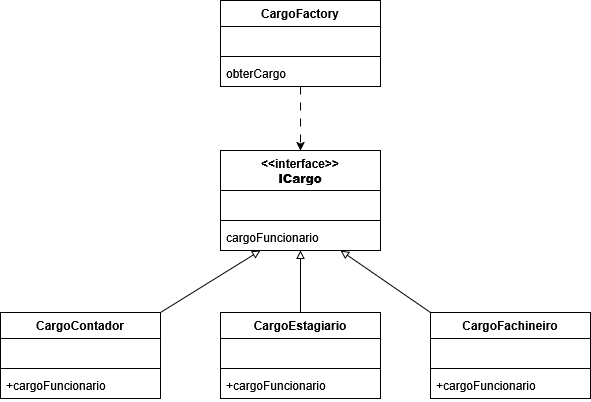

The diagram above was exported from draw.io. Its source (the exported page's mxGraphModel, read from the mxfile embedded in the PNG):
<mxGraphModel dx="1434" dy="774" grid="1" gridSize="10" guides="1" tooltips="1" connect="1" arrows="1" fold="1" page="1" pageScale="1" pageWidth="827" pageHeight="1169" math="0" shadow="0">
  <root>
    <mxCell id="WIyWlLk6GJQsqaUBKTNV-0" />
    <mxCell id="WIyWlLk6GJQsqaUBKTNV-1" parent="WIyWlLk6GJQsqaUBKTNV-0" />
    <mxCell id="TCU54DRyN1hSUerel76j-17" style="edgeStyle=orthogonalEdgeStyle;rounded=0;orthogonalLoop=1;jettySize=auto;html=1;exitX=0.5;exitY=1;exitDx=0;exitDy=0;startArrow=block;startFill=0;endArrow=none;" edge="1" parent="WIyWlLk6GJQsqaUBKTNV-1" source="TCU54DRyN1hSUerel76j-0" target="TCU54DRyN1hSUerel76j-4">
      <mxGeometry relative="1" as="geometry" />
    </mxCell>
    <mxCell id="TCU54DRyN1hSUerel76j-19" style="rounded=0;orthogonalLoop=1;jettySize=auto;html=1;exitX=0.75;exitY=1;exitDx=0;exitDy=0;entryX=0;entryY=0;entryDx=0;entryDy=0;endArrow=none;startFill=0;startArrow=block;" edge="1" parent="WIyWlLk6GJQsqaUBKTNV-1" source="TCU54DRyN1hSUerel76j-0" target="TCU54DRyN1hSUerel76j-12">
      <mxGeometry relative="1" as="geometry" />
    </mxCell>
    <mxCell id="TCU54DRyN1hSUerel76j-20" style="rounded=0;orthogonalLoop=1;jettySize=auto;html=1;exitX=0.25;exitY=1;exitDx=0;exitDy=0;entryX=1;entryY=0;entryDx=0;entryDy=0;startArrow=block;startFill=0;endArrow=none;" edge="1" parent="WIyWlLk6GJQsqaUBKTNV-1" source="TCU54DRyN1hSUerel76j-0" target="TCU54DRyN1hSUerel76j-8">
      <mxGeometry relative="1" as="geometry" />
    </mxCell>
    <mxCell id="TCU54DRyN1hSUerel76j-0" value="&lt;div&gt;&amp;lt;&amp;lt;interface&amp;gt;&amp;gt;&lt;/div&gt;&lt;div&gt;&lt;b&gt;ICargo&lt;/b&gt;&lt;/div&gt;" style="swimlane;fontStyle=1;align=center;verticalAlign=top;childLayout=stackLayout;horizontal=1;startSize=40;horizontalStack=0;resizeParent=1;resizeParentMax=0;resizeLast=0;collapsible=1;marginBottom=0;whiteSpace=wrap;html=1;" vertex="1" parent="WIyWlLk6GJQsqaUBKTNV-1">
      <mxGeometry x="339" y="380" width="160" height="100" as="geometry" />
    </mxCell>
    <mxCell id="TCU54DRyN1hSUerel76j-1" value="&amp;nbsp;" style="text;strokeColor=none;fillColor=none;align=left;verticalAlign=top;spacingLeft=4;spacingRight=4;overflow=hidden;rotatable=0;points=[[0,0.5],[1,0.5]];portConstraint=eastwest;whiteSpace=wrap;html=1;" vertex="1" parent="TCU54DRyN1hSUerel76j-0">
      <mxGeometry y="40" width="160" height="26" as="geometry" />
    </mxCell>
    <mxCell id="TCU54DRyN1hSUerel76j-2" value="" style="line;strokeWidth=1;fillColor=none;align=left;verticalAlign=middle;spacingTop=-1;spacingLeft=3;spacingRight=3;rotatable=0;labelPosition=right;points=[];portConstraint=eastwest;strokeColor=inherit;" vertex="1" parent="TCU54DRyN1hSUerel76j-0">
      <mxGeometry y="66" width="160" height="8" as="geometry" />
    </mxCell>
    <mxCell id="TCU54DRyN1hSUerel76j-3" value="cargoFuncionario" style="text;strokeColor=none;fillColor=none;align=left;verticalAlign=top;spacingLeft=4;spacingRight=4;overflow=hidden;rotatable=0;points=[[0,0.5],[1,0.5]];portConstraint=eastwest;whiteSpace=wrap;html=1;" vertex="1" parent="TCU54DRyN1hSUerel76j-0">
      <mxGeometry y="74" width="160" height="26" as="geometry" />
    </mxCell>
    <mxCell id="TCU54DRyN1hSUerel76j-4" value="CargoEstagiario" style="swimlane;fontStyle=1;align=center;verticalAlign=top;childLayout=stackLayout;horizontal=1;startSize=26;horizontalStack=0;resizeParent=1;resizeParentMax=0;resizeLast=0;collapsible=1;marginBottom=0;whiteSpace=wrap;html=1;" vertex="1" parent="WIyWlLk6GJQsqaUBKTNV-1">
      <mxGeometry x="339" y="542" width="160" height="86" as="geometry" />
    </mxCell>
    <mxCell id="TCU54DRyN1hSUerel76j-5" value="&amp;nbsp;" style="text;strokeColor=none;fillColor=none;align=left;verticalAlign=top;spacingLeft=4;spacingRight=4;overflow=hidden;rotatable=0;points=[[0,0.5],[1,0.5]];portConstraint=eastwest;whiteSpace=wrap;html=1;" vertex="1" parent="TCU54DRyN1hSUerel76j-4">
      <mxGeometry y="26" width="160" height="26" as="geometry" />
    </mxCell>
    <mxCell id="TCU54DRyN1hSUerel76j-6" value="" style="line;strokeWidth=1;fillColor=none;align=left;verticalAlign=middle;spacingTop=-1;spacingLeft=3;spacingRight=3;rotatable=0;labelPosition=right;points=[];portConstraint=eastwest;strokeColor=inherit;" vertex="1" parent="TCU54DRyN1hSUerel76j-4">
      <mxGeometry y="52" width="160" height="8" as="geometry" />
    </mxCell>
    <mxCell id="TCU54DRyN1hSUerel76j-7" value="+cargoFuncionario" style="text;strokeColor=none;fillColor=none;align=left;verticalAlign=top;spacingLeft=4;spacingRight=4;overflow=hidden;rotatable=0;points=[[0,0.5],[1,0.5]];portConstraint=eastwest;whiteSpace=wrap;html=1;" vertex="1" parent="TCU54DRyN1hSUerel76j-4">
      <mxGeometry y="60" width="160" height="26" as="geometry" />
    </mxCell>
    <mxCell id="TCU54DRyN1hSUerel76j-8" value="CargoContador" style="swimlane;fontStyle=1;align=center;verticalAlign=top;childLayout=stackLayout;horizontal=1;startSize=26;horizontalStack=0;resizeParent=1;resizeParentMax=0;resizeLast=0;collapsible=1;marginBottom=0;whiteSpace=wrap;html=1;" vertex="1" parent="WIyWlLk6GJQsqaUBKTNV-1">
      <mxGeometry x="119" y="542" width="160" height="86" as="geometry" />
    </mxCell>
    <mxCell id="TCU54DRyN1hSUerel76j-9" value="&amp;nbsp;" style="text;strokeColor=none;fillColor=none;align=left;verticalAlign=top;spacingLeft=4;spacingRight=4;overflow=hidden;rotatable=0;points=[[0,0.5],[1,0.5]];portConstraint=eastwest;whiteSpace=wrap;html=1;" vertex="1" parent="TCU54DRyN1hSUerel76j-8">
      <mxGeometry y="26" width="160" height="26" as="geometry" />
    </mxCell>
    <mxCell id="TCU54DRyN1hSUerel76j-10" value="" style="line;strokeWidth=1;fillColor=none;align=left;verticalAlign=middle;spacingTop=-1;spacingLeft=3;spacingRight=3;rotatable=0;labelPosition=right;points=[];portConstraint=eastwest;strokeColor=inherit;" vertex="1" parent="TCU54DRyN1hSUerel76j-8">
      <mxGeometry y="52" width="160" height="8" as="geometry" />
    </mxCell>
    <mxCell id="TCU54DRyN1hSUerel76j-11" value="+cargoFuncionario" style="text;strokeColor=none;fillColor=none;align=left;verticalAlign=top;spacingLeft=4;spacingRight=4;overflow=hidden;rotatable=0;points=[[0,0.5],[1,0.5]];portConstraint=eastwest;whiteSpace=wrap;html=1;" vertex="1" parent="TCU54DRyN1hSUerel76j-8">
      <mxGeometry y="60" width="160" height="26" as="geometry" />
    </mxCell>
    <mxCell id="TCU54DRyN1hSUerel76j-12" value="CargoFachineiro" style="swimlane;fontStyle=1;align=center;verticalAlign=top;childLayout=stackLayout;horizontal=1;startSize=26;horizontalStack=0;resizeParent=1;resizeParentMax=0;resizeLast=0;collapsible=1;marginBottom=0;whiteSpace=wrap;html=1;" vertex="1" parent="WIyWlLk6GJQsqaUBKTNV-1">
      <mxGeometry x="549" y="542" width="160" height="86" as="geometry" />
    </mxCell>
    <mxCell id="TCU54DRyN1hSUerel76j-13" value="&amp;nbsp;" style="text;strokeColor=none;fillColor=none;align=left;verticalAlign=top;spacingLeft=4;spacingRight=4;overflow=hidden;rotatable=0;points=[[0,0.5],[1,0.5]];portConstraint=eastwest;whiteSpace=wrap;html=1;" vertex="1" parent="TCU54DRyN1hSUerel76j-12">
      <mxGeometry y="26" width="160" height="26" as="geometry" />
    </mxCell>
    <mxCell id="TCU54DRyN1hSUerel76j-14" value="" style="line;strokeWidth=1;fillColor=none;align=left;verticalAlign=middle;spacingTop=-1;spacingLeft=3;spacingRight=3;rotatable=0;labelPosition=right;points=[];portConstraint=eastwest;strokeColor=inherit;" vertex="1" parent="TCU54DRyN1hSUerel76j-12">
      <mxGeometry y="52" width="160" height="8" as="geometry" />
    </mxCell>
    <mxCell id="TCU54DRyN1hSUerel76j-15" value="+cargoFuncionario" style="text;strokeColor=none;fillColor=none;align=left;verticalAlign=top;spacingLeft=4;spacingRight=4;overflow=hidden;rotatable=0;points=[[0,0.5],[1,0.5]];portConstraint=eastwest;whiteSpace=wrap;html=1;" vertex="1" parent="TCU54DRyN1hSUerel76j-12">
      <mxGeometry y="60" width="160" height="26" as="geometry" />
    </mxCell>
    <mxCell id="TCU54DRyN1hSUerel76j-25" style="edgeStyle=orthogonalEdgeStyle;rounded=0;orthogonalLoop=1;jettySize=auto;html=1;exitX=0.5;exitY=1;exitDx=0;exitDy=0;dashed=1;dashPattern=8 8;" edge="1" parent="WIyWlLk6GJQsqaUBKTNV-1" source="TCU54DRyN1hSUerel76j-21" target="TCU54DRyN1hSUerel76j-0">
      <mxGeometry relative="1" as="geometry" />
    </mxCell>
    <mxCell id="TCU54DRyN1hSUerel76j-21" value="CargoFactory" style="swimlane;fontStyle=1;align=center;verticalAlign=top;childLayout=stackLayout;horizontal=1;startSize=26;horizontalStack=0;resizeParent=1;resizeParentMax=0;resizeLast=0;collapsible=1;marginBottom=0;whiteSpace=wrap;html=1;" vertex="1" parent="WIyWlLk6GJQsqaUBKTNV-1">
      <mxGeometry x="339" y="230" width="160" height="86" as="geometry" />
    </mxCell>
    <mxCell id="TCU54DRyN1hSUerel76j-22" value="&amp;nbsp;" style="text;strokeColor=none;fillColor=none;align=left;verticalAlign=top;spacingLeft=4;spacingRight=4;overflow=hidden;rotatable=0;points=[[0,0.5],[1,0.5]];portConstraint=eastwest;whiteSpace=wrap;html=1;" vertex="1" parent="TCU54DRyN1hSUerel76j-21">
      <mxGeometry y="26" width="160" height="26" as="geometry" />
    </mxCell>
    <mxCell id="TCU54DRyN1hSUerel76j-23" value="" style="line;strokeWidth=1;fillColor=none;align=left;verticalAlign=middle;spacingTop=-1;spacingLeft=3;spacingRight=3;rotatable=0;labelPosition=right;points=[];portConstraint=eastwest;strokeColor=inherit;" vertex="1" parent="TCU54DRyN1hSUerel76j-21">
      <mxGeometry y="52" width="160" height="8" as="geometry" />
    </mxCell>
    <mxCell id="TCU54DRyN1hSUerel76j-24" value="obterCargo" style="text;strokeColor=none;fillColor=none;align=left;verticalAlign=top;spacingLeft=4;spacingRight=4;overflow=hidden;rotatable=0;points=[[0,0.5],[1,0.5]];portConstraint=eastwest;whiteSpace=wrap;html=1;" vertex="1" parent="TCU54DRyN1hSUerel76j-21">
      <mxGeometry y="60" width="160" height="26" as="geometry" />
    </mxCell>
  </root>
</mxGraphModel>